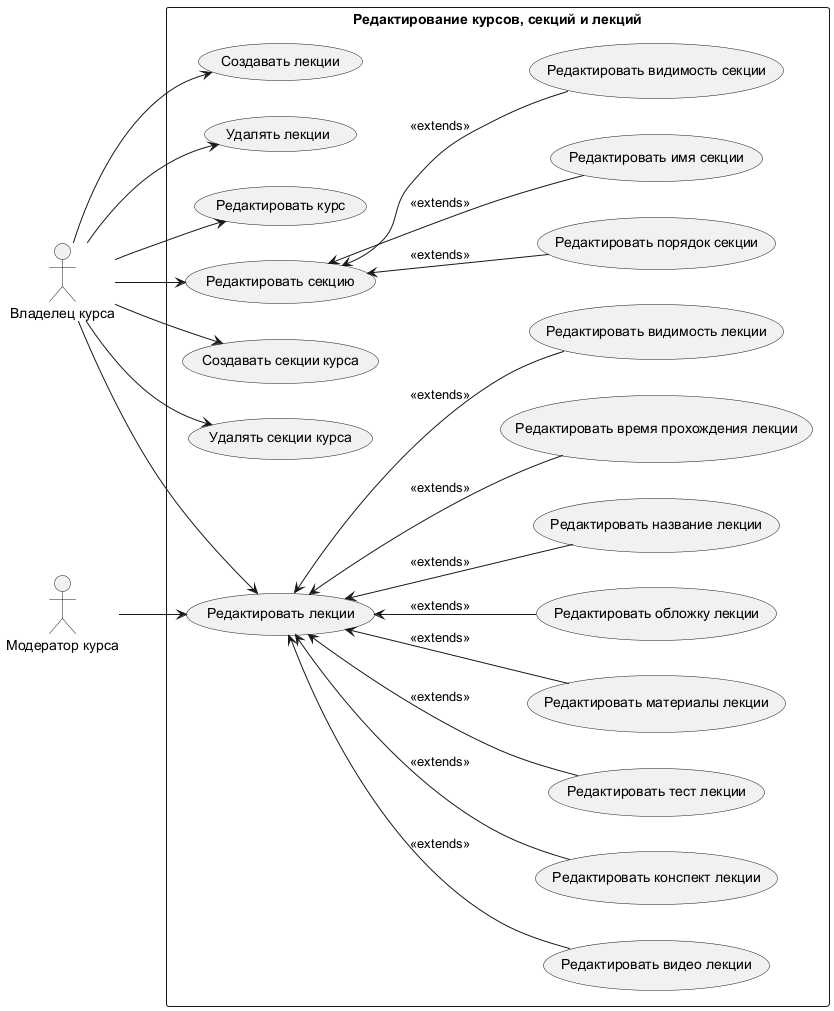

The diagram above was rendered by PlantUML. Its source (embedded in the PNG):
@startuml
left to right direction

actor "Владелец курса" as CourseOwner
actor "Модератор курса" as CourseModerator

rectangle "Редактирование курсов, секций и лекций" {
    usecase "Редактировать курс" as UC_EditCourse
    usecase "Редактировать секцию" as UC_EditSection
    usecase "Создавать секции курса" as UC_CreateSections
    usecase "Удалять секции курса" as UC_DeleteSections
    usecase "Редактировать лекции" as UC_EditLectures
    usecase "Создавать лекции" as UC_CreateLectures
    usecase "Удалять лекции" as UC_DeleteLectures

    ' Расширения для редактирования секций
    usecase "Редактировать имя секции" as UC_EditSectionName
    usecase "Редактировать видимость секции" as UC_EditSectionVisibility
    usecase "Редактировать порядок секции" as UC_EditSectionOrder

    ' Расширения для редактирования лекций
    usecase "Редактировать обложку лекции" as UC_EditLectureCover
    usecase "Редактировать название лекции" as UC_EditLectureTitle
    usecase "Редактировать время прохождения лекции" as UC_EditLectureDuration
    usecase "Редактировать видимость лекции" as UC_EditLectureVisibility
    usecase "Редактировать видео лекции" as UC_EditLectureVideo
    usecase "Редактировать конспект лекции" as UC_EditLectureNotes
    usecase "Редактировать тест лекции" as UC_EditLectureTest
    usecase "Редактировать материалы лекции" as UC_EditLectureMaterials
}

' Владелец курса может создавать, редактировать и удалять секции и лекции
CourseOwner --> UC_EditCourse
CourseOwner --> UC_CreateSections
CourseOwner --> UC_DeleteSections
CourseOwner --> UC_EditSection
CourseOwner --> UC_CreateLectures
CourseOwner --> UC_DeleteLectures
CourseOwner --> UC_EditLectures

' Расширения для редактирования секции
UC_EditSection <-- UC_EditSectionName : <<extends>>
UC_EditSection <-- UC_EditSectionVisibility : <<extends>>
UC_EditSection <-- UC_EditSectionOrder : <<extends>>

' Расширения для редактирования лекции
UC_EditLectures <-- UC_EditLectureCover : <<extends>>
UC_EditLectures <-- UC_EditLectureTitle : <<extends>>
UC_EditLectures <-- UC_EditLectureDuration : <<extends>>
UC_EditLectures <-- UC_EditLectureVisibility : <<extends>>
UC_EditLectures <-- UC_EditLectureVideo : <<extends>>
UC_EditLectures <-- UC_EditLectureNotes : <<extends>>
UC_EditLectures <-- UC_EditLectureTest : <<extends>>
UC_EditLectures <-- UC_EditLectureMaterials : <<extends>>

' Модератор курса может только редактировать лекции
CourseModerator --> UC_EditLectures
@enduml